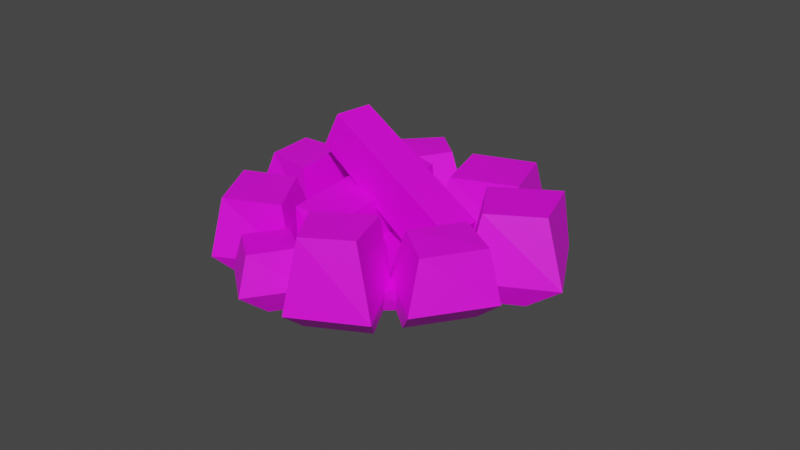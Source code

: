 # Source: campfire.blend  (saved by Blender 2.83.19; exported with 4.5.12 LTS)
import bpy
from mathutils import Matrix  # noqa: F401  (used for matrix-valued properties, if any)

bpy.ops.wm.read_factory_settings(use_empty=True)
scene = bpy.context.scene
scene.name = 'Scene'

# ---- collections
col_collection = bpy.data.collections.new('Collection'); scene.collection.children.link(col_collection)

# ---- images (referenced by path relative to the original .blend; pixels are not part of the script)
import os
ASSET_DIR = os.environ.get("B2B_ASSET_DIR", "")  # directory of the original .blend (textures are referenced by path, not embedded)
HERE = os.path.dirname(os.path.abspath(__file__))  # packed textures are extracted next to this script under _unpacked/

def load_image(name, relpath, width, height, colorspace="sRGB"):
    """Load a texture the original file referenced (path relative to the .blend, or extracted next to this script)."""
    p = next((c for c in (os.path.join(HERE, relpath), os.path.join(ASSET_DIR, relpath)) if relpath and os.path.exists(c)), "")
    if p:
        img = bpy.data.images.load(p, check_existing=True)
        img.name = name
    else:  # same state as the original file: an image datablock whose file is absent (Cycles renders it pink)
        img = bpy.data.images.new(name, width, height)
        img.source = "FILE"
        img.filepath = "//" + (relpath or name)
    img.colorspace_settings.name = colorspace
    return img
img_pallete_png = load_image('pallete.png', 'pallete.png', 1024, 1024, 'sRGB')

# ---- materials (node trees are filled in below, after node groups)
mat_colormaterial = bpy.data.materials.new('ColorMaterial')
mat_colormaterial.use_transparent_shadow = False

# ---- material node trees
mat_colormaterial.use_nodes = True; mat_colormaterial.node_tree.nodes.clear()
_N = mat_colormaterial.node_tree.nodes; _L = mat_colormaterial.node_tree.links
n0 = _N.new('ShaderNodeBsdfPrincipled'); n0.name = 'Principled BSDF'; n0.location = (10, 300)
n0.distribution = 'GGX'
n0.subsurface_method = 'BURLEY'
n0.inputs[3].default_value = 1.45
n0.inputs[27].default_value = (0.0, 0.0, 0.0, 1.0)
n0.inputs[28].default_value = 1.0
n1 = _N.new('ShaderNodeOutputMaterial'); n1.name = 'Material Output'; n1.location = (300, 300)
n2 = _N.new('ShaderNodeTexImage'); n2.name = 'Image Texture'; n2.location = (-280, 280)
n2.image = img_pallete_png
_L.new(n0.outputs[0], n1.inputs[0])
_L.new(n2.outputs[0], n0.inputs[0])
n1.is_active_output = True

# ---- world
world_world = bpy.data.worlds.new('World'); scene.world = world_world
world_world.use_nodes = True; world_world.node_tree.nodes.clear()
_N = world_world.node_tree.nodes; _L = world_world.node_tree.links
n0 = _N.new('ShaderNodeOutputWorld'); n0.name = 'World Output'; n0.location = (300, 300)
n1 = _N.new('ShaderNodeBackground'); n1.name = 'Background'; n1.location = (10, 300)
n1.inputs[0].default_value = (0.05088, 0.05088, 0.05088, 1.0)
_L.new(n1.outputs[0], n0.inputs[0])
n0.is_active_output = True
world_world.color = (0.05088, 0.05088, 0.05088)
world_world.use_sun_shadow = False
world_world.sun_shadow_jitter_overblur = 0.0

# ---- meshes
me_cube_001 = bpy.data.meshes.new('Cube.001')
me_cube_001.from_pydata([(0.9697, 1.268, 3.525), (0.9697, 1.268, 1.525), (0.9697, -0.7316, 3.525), (0.985, -0.7951, 1.027), (-1.03, 1.268, 3.525), (-1.03, 1.268, 1.525), (-1.03, -0.7316, 3.525), (-1.015, -0.7951, 1.027), (3.692, 0.5089, 1.348), (4.04, 0.2696, -0.5531), (-3.955, 0.1451, 1.874), (-4.177, -0.1213, 0.01204), (3.554, 1.022, 0.7267), (3.629, 0.7207, -1.538), (-4.663, 0.6314, 1.292), (-4.588, 0.3297, -0.9725), (-2.59, 1.613, -3.454), (-1.87, 1.781, -0.713), (1.066, 1.708, -3.534), (0.4669, 1.872, -0.8277), (-2.218, 0.7999, -1.783), (-2.046, 1.243, 0.3775), (1.438, 0.8942, -1.863), (0.8459, 1.356, 0.2356), (-7.473, 0.9399, -2.275), (-6.91, 1.21, 0.4085), (-4.007, 1.446, -3.2), (-4.323, 1.611, -0.3538), (-5.284, 0.2437, -0.7879), (-5.47, 0.6665, 1.538), (-2.054, 0.7153, -1.65), (-3.06, 1.09, 0.7708), (-6.238, -1.163, 1.948), (-6.133, -0.5277, 4.613), (-8.395, -0.4624, 0.4532), (-7.64, -0.09588, 3.686), (-3.064, -0.6723, 1.045), (-3.833, -0.2901, 4.199), (-5.221, 0.0281, -0.4496), (-5.697, 0.2443, 3.052), (-1.317, -1.753, 3.459), (-1.464, -1.315, 5.381), (-4.92, -1.32, 2.465), (-4.108, -0.99, 4.539), (0.418, -0.9846, 1.944), (-0.1867, -0.7729, 4.217), (-2.897, -0.5976, 1.202), (-2.775, -0.5023, 3.683), (-6.204, -0.2652, 0.2237), (-6.314, 0.06288, 1.665), (-8.904, 0.05915, -0.5207), (-8.296, 0.3068, 1.034), (-4.904, 0.3108, -0.9111), (-5.357, 0.4695, 0.7921), (-7.388, 0.6008, -1.467), (-7.296, 0.6723, 0.3916), (3.553, 0.5781, -1.235), (3.271, 1.038, 0.4742), (0.8158, 0.9348, -2.046), (1.45, 1.245, -0.002084), (5.192, 1.193, -2.438), (4.645, 1.396, -0.2125), (2.455, 1.55, -3.25), (2.391, 1.651, -0.8019), (1.778, -1.966, 3.681), (1.924, -1.339, 5.919), (-0.7171, -1.156, 1.952), (0.1818, -0.8393, 4.847), (5.448, -1.398, 2.637), (4.586, -1.064, 5.441), (2.954, -0.5883, 0.9083), (2.429, -0.4459, 4.114), (4.368, -1.028, 1.33), (4.658, -0.5372, 3.571), (2.566, -0.07341, -0.8091), (3.394, 0.168, 1.882), (8.381, -0.603, 0.6287), (7.571, -0.2479, 2.99), (6.635, 0.2689, -1.157), (6.113, 0.4038, 1.631), (4.73, 1.219, -2.578), (4.705, 1.333, -0.3823), (7.726, 0.8057, -1.642), (6.903, 1.006, 0.2697), (3.063, 0.5781, -1.316), (3.485, 0.8645, 0.4576), (5.819, 0.2336, -0.3989), (5.644, 0.6192, 1.108), (0.8313, 1.267, -4.101), (-2.159, 1.189, -4.035), (1.136, 0.6013, -2.735), (-1.854, 0.5241, -2.669), (-3.318, 1.052, -3.828), (-6.153, 0.6386, -3.071), (-1.72, 0.455, -2.561), (-4.362, 0.06929, -1.855), (-6.906, -0.5082, -0.8401), (-5.142, -1.081, 0.3824), (-4.311, -0.1071, -1.579), (-2.546, -0.68, -0.356), (-4.064, -1.21, 0.8055), (-1.117, -1.564, 1.618), (-2.409, -0.6188, -0.2275), (0.3016, -0.9354, 0.3794), (-7.323, -0.08169, -1.637), (-5.114, -0.347, -1.028), (-6.083, 0.3614, -2.411), (-4.051, 0.1242, -1.956), (0.6269, 0.6345, -2.884), (2.866, 0.3428, -2.22), (1.968, 1.137, -3.869), (4.206, 0.8457, -3.205), (-0.6268, -1.075, 0.3862), (1.414, -1.738, 1.8), (2.375, -0.6113, -0.4679), (4.416, -1.274, 0.9461), (2.059, -0.1901, -1.873), (3.532, -0.9709, -0.123), (5.387, 0.08986, -2.157), (6.815, -0.6232, -0.6965), (6.279, 0.5289, -2.554), (3.829, 0.867, -3.32), (4.719, 0.06096, -1.537), (2.465, 0.3428, -2.287), (-3.828, 0.5267, -1.297), (3.32, 0.7112, -1.454), (-3.273, 0.397, -2.432), (2.574, 0.5479, -2.56), (-5.369, -0.02136, -0.2269), (5.388, 0.2563, -0.4629), (-4.551, -0.1443, -1.367), (4.247, 0.08279, -1.56), (-5.101, -0.6055, 0.9726), (5.655, -0.3279, 0.7367), (-4.284, -0.7285, -0.1676), (4.514, -0.5014, -0.3606), (-2.272, -1.09, 2.047), (3.235, -0.9478, 1.927), (-1.836, -1.223, 0.9155), (2.667, -1.106, 0.8167)], [], [(0, 4, 6, 2), (3, 2, 6, 7), (7, 6, 4, 5), (5, 1, 3, 7), (1, 0, 2, 3), (5, 4, 0, 1), (8, 12, 14, 10), (11, 10, 14, 15), (15, 14, 12, 13), (13, 9, 11, 15), (9, 8, 10, 11), (13, 12, 8, 9), (16, 17, 19, 18), (18, 19, 23, 22), (22, 23, 21, 20), (20, 21, 17, 16), (20, 16, 89, 91), (23, 19, 17, 21), (24, 25, 27, 26), (26, 27, 31, 30), (30, 31, 29, 28), (28, 29, 25, 24), (40, 42, 100, 101), (31, 27, 25, 29), (32, 33, 35, 34), (34, 35, 39, 38), (38, 39, 37, 36), (36, 37, 33, 32), (86, 84, 123, 122), (39, 35, 33, 37), (40, 41, 43, 42), (42, 43, 47, 46), (46, 47, 45, 44), (44, 45, 41, 40), (66, 70, 114, 112), (47, 43, 41, 45), (48, 49, 51, 50), (50, 51, 55, 54), (54, 55, 53, 52), (52, 53, 49, 48), (28, 24, 93, 95), (55, 51, 49, 53), (56, 57, 59, 58), (58, 59, 63, 62), (62, 63, 61, 60), (60, 61, 57, 56), (48, 50, 104, 105), (63, 59, 57, 61), (64, 65, 67, 66), (66, 67, 71, 70), (70, 71, 69, 68), (68, 69, 65, 64), (74, 78, 118, 116), (71, 67, 65, 69), (72, 73, 75, 74), (74, 75, 79, 78), (78, 79, 77, 76), (76, 77, 73, 72), (36, 32, 97, 99), (79, 75, 73, 77), (80, 81, 83, 82), (82, 83, 87, 86), (86, 87, 85, 84), (84, 85, 81, 80), (90, 22, 125, 127), (87, 83, 81, 85), (88, 90, 91, 89), (92, 94, 95, 93), (96, 98, 99, 97), (100, 102, 103, 101), (104, 106, 107, 105), (108, 110, 111, 109), (112, 114, 115, 113), (116, 118, 119, 117), (120, 122, 123, 121), (58, 62, 110, 108), (78, 76, 119, 118), (32, 34, 96, 97), (50, 54, 106, 104), (70, 68, 115, 114), (24, 26, 92, 93), (84, 80, 121, 123), (42, 46, 102, 100), (62, 60, 111, 110), (16, 18, 88, 89), (76, 72, 117, 119), (34, 38, 98, 96), (54, 52, 107, 106), (68, 64, 113, 115), (80, 82, 120, 121), (26, 30, 94, 92), (46, 44, 103, 102), (60, 56, 109, 111), (72, 74, 116, 117), (18, 22, 90, 88), (38, 36, 99, 98), (52, 48, 105, 107), (64, 66, 112, 113), (30, 28, 95, 94), (44, 40, 101, 103), (82, 86, 122, 120), (56, 58, 108, 109), (125, 124, 128, 129), (91, 90, 127, 126), (22, 20, 124, 125), (20, 91, 126, 124), (131, 129, 133, 135), (127, 125, 129, 131), (126, 127, 131, 130), (124, 126, 130, 128), (132, 134, 138, 136), (130, 131, 135, 134), (128, 130, 134, 132), (129, 128, 132, 133), (137, 136, 138, 139), (133, 132, 136, 137), (135, 133, 137, 139), (134, 135, 139, 138)])
_uv = me_cube_001.uv_layers.new(name='UVMap')
_uv.uv.foreach_set('vector', [0.9201, 0.1682, 0.9201, 0.1682, 0.9201, 0.1682, 0.9201, 0.1682, 0.9201, 0.1682, 0.9201, 0.1682, 0.9201, 0.1682, 0.9201, 0.1682, 0.9201, 0.1682, 0.9201, 0.1682, 0.9201, 0.1682, 0.9201, 0.1682, 0.9201, 0.1207, 0.9201, 0.1207, 0.9201, 0.1207, 0.9201, 0.1207, 0.9201, 0.1682, 0.9201, 0.1682, 0.9201, 0.1682, 0.9201, 0.1682, 0.9201, 0.1682, 0.9201, 0.1682, 0.9201, 0.1682, 0.9201, 0.1682, 0.9159, 0.09431, 0.9159, 0.09431, 0.9159, 0.09431, 0.9159, 0.09431, 0.9159, 0.09431, 0.9159, 0.09431, 0.9159, 0.09431, 0.9159, 0.09431, 0.9159, 0.09431, 0.9159, 0.09431, 0.9159, 0.09431, 0.9159, 0.09431, 0.9159, 0.09431, 0.9159, 0.09431, 0.9159, 0.09431, 0.9159, 0.09431, 0.9159, 0.09431, 0.9159, 0.09431, 0.9159, 0.09431, 0.9159, 0.09431, 0.9159, 0.09431, 0.9159, 0.09431, 0.9159, 0.09431, 0.9159, 0.09431, 0.7741, 0.07848, 0.7741, 0.07848, 0.7741, 0.07848, 0.7741, 0.07848, 0.7741, 0.07848, 0.7741, 0.07848, 0.7741, 0.07848, 0.7741, 0.07848, 0.7699, 0.03626, 0.7699, 0.03626, 0.7699, 0.03626, 0.7699, 0.03626, 0.7741, 0.07848, 0.7741, 0.07848, 0.7741, 0.07848, 0.7741, 0.07848, 0.8971, 0.05737, 0.8971, 0.05737, 0.8971, 0.05737, 0.8971, 0.05737, 0.7741, 0.07848, 0.7741, 0.07848, 0.7741, 0.07848, 0.7741, 0.07848, 0.7741, 0.07848, 0.7741, 0.07848, 0.7741, 0.07848, 0.7741, 0.07848, 0.7741, 0.07848, 0.7741, 0.07848, 0.7741, 0.07848, 0.7741, 0.07848, 0.7699, 0.03626, 0.7699, 0.03626, 0.7699, 0.03626, 0.7699, 0.03626, 0.7741, 0.07848, 0.7741, 0.07848, 0.7741, 0.07848, 0.7741, 0.07848, 0.8971, 0.05737, 0.8971, 0.05737, 0.8971, 0.05737, 0.8971, 0.05737, 0.7741, 0.07848, 0.7741, 0.07848, 0.7741, 0.07848, 0.7741, 0.07848, 0.7741, 0.07848, 0.7741, 0.07848, 0.7741, 0.07848, 0.7741, 0.07848, 0.7741, 0.07848, 0.7741, 0.07848, 0.7741, 0.07848, 0.7741, 0.07848, 0.7699, 0.03626, 0.7699, 0.03626, 0.7699, 0.03626, 0.7699, 0.03626, 0.7741, 0.07848, 0.7741, 0.07848, 0.7741, 0.07848, 0.7741, 0.07848, 0.8971, 0.05737, 0.8971, 0.05737, 0.8971, 0.05737, 0.8971, 0.05737, 0.7741, 0.07848, 0.7741, 0.07848, 0.7741, 0.07848, 0.7741, 0.07848, 0.7741, 0.07848, 0.7741, 0.07848, 0.7741, 0.07848, 0.7741, 0.07848, 0.7741, 0.07848, 0.7741, 0.07848, 0.7741, 0.07848, 0.7741, 0.07848, 0.7699, 0.03626, 0.7699, 0.03626, 0.7699, 0.03626, 0.7699, 0.03626, 0.7741, 0.07848, 0.7741, 0.07848, 0.7741, 0.07848, 0.7741, 0.07848, 0.8971, 0.05737, 0.8971, 0.05737, 0.8971, 0.05737, 0.8971, 0.05737, 0.7741, 0.07848, 0.7741, 0.07848, 0.7741, 0.07848, 0.7741, 0.07848, 0.7741, 0.07848, 0.7741, 0.07848, 0.7741, 0.07848, 0.7741, 0.07848, 0.7741, 0.07848, 0.7741, 0.07848, 0.7741, 0.07848, 0.7741, 0.07848, 0.7741, 0.07848, 0.7741, 0.07848, 0.7741, 0.07848, 0.7741, 0.07848, 0.7699, 0.03626, 0.7699, 0.03626, 0.7699, 0.03626, 0.7699, 0.03626, 0.8971, 0.05737, 0.8971, 0.05737, 0.8971, 0.05737, 0.8971, 0.05737, 0.7741, 0.07848, 0.7741, 0.07848, 0.7741, 0.07848, 0.7741, 0.07848, 0.7699, 0.03626, 0.7699, 0.03626, 0.7699, 0.03626, 0.7699, 0.03626, 0.7741, 0.07848, 0.7741, 0.07848, 0.7741, 0.07848, 0.7741, 0.07848, 0.7741, 0.07848, 0.7741, 0.07848, 0.7741, 0.07848, 0.7741, 0.07848, 0.7741, 0.07848, 0.7741, 0.07848, 0.7741, 0.07848, 0.7741, 0.07848, 0.8971, 0.05737, 0.8971, 0.05737, 0.8971, 0.05737, 0.8971, 0.05737, 0.7741, 0.07848, 0.7741, 0.07848, 0.7741, 0.07848, 0.7741, 0.07848, 0.7741, 0.07848, 0.7741, 0.07848, 0.7741, 0.07848, 0.7741, 0.07848, 0.7699, 0.03626, 0.7699, 0.03626, 0.7699, 0.03626, 0.7699, 0.03626, 0.7741, 0.07848, 0.7741, 0.07848, 0.7741, 0.07848, 0.7741, 0.07848, 0.7741, 0.07848, 0.7741, 0.07848, 0.7741, 0.07848, 0.7741, 0.07848, 0.8971, 0.05737, 0.8971, 0.05737, 0.8971, 0.05737, 0.8971, 0.05737, 0.7741, 0.07848, 0.7741, 0.07848, 0.7741, 0.07848, 0.7741, 0.07848, 0.7699, 0.03626, 0.7699, 0.03626, 0.7699, 0.03626, 0.7699, 0.03626, 0.8971, 0.05737, 0.8971, 0.05737, 0.8971, 0.05737, 0.8971, 0.05737, 0.7741, 0.07848, 0.7741, 0.07848, 0.7741, 0.07848, 0.7741, 0.07848, 0.7741, 0.07848, 0.7741, 0.07848, 0.7741, 0.07848, 0.7741, 0.07848, 0.8971, 0.05737, 0.8971, 0.05737, 0.8971, 0.05737, 0.8971, 0.05737, 0.7741, 0.07848, 0.7741, 0.07848, 0.7741, 0.07848, 0.7741, 0.07848, 0.7741, 0.07848, 0.7741, 0.07848, 0.7741, 0.07848, 0.7741, 0.07848, 0.7741, 0.07848, 0.7741, 0.07848, 0.7741, 0.07848, 0.7741, 0.07848, 0.7699, 0.03626, 0.7699, 0.03626, 0.7699, 0.03626, 0.7699, 0.03626, 0.7741, 0.07848, 0.7741, 0.07848, 0.7741, 0.07848, 0.7741, 0.07848, 0.8971, 0.05737, 0.8971, 0.05737, 0.8971, 0.05737, 0.8971, 0.05737, 0.7741, 0.07848, 0.7741, 0.07848, 0.7741, 0.07848, 0.7741, 0.07848, 0.8971, 0.05737, 0.8971, 0.05737, 0.8971, 0.05737, 0.8971, 0.05737, 0.8971, 0.05737, 0.8971, 0.05737, 0.8971, 0.05737, 0.8971, 0.05737, 0.8971, 0.05737, 0.8971, 0.05737, 0.8971, 0.05737, 0.8971, 0.05737, 0.8971, 0.05737, 0.8971, 0.05737, 0.8971, 0.05737, 0.8971, 0.05737, 0.8971, 0.05737, 0.8971, 0.05737, 0.8971, 0.05737, 0.8971, 0.05737, 0.8971, 0.05737, 0.8971, 0.05737, 0.8971, 0.05737, 0.8971, 0.05737, 0.8971, 0.05737, 0.8971, 0.05737, 0.8971, 0.05737, 0.8971, 0.05737, 0.8971, 0.05737, 0.8971, 0.05737, 0.8971, 0.05737, 0.8971, 0.05737, 0.8971, 0.05737, 0.8971, 0.05737, 0.8971, 0.05737, 0.8971, 0.05737, 0.8971, 0.05737, 0.8971, 0.05737, 0.8971, 0.05737, 0.8971, 0.05737, 0.8971, 0.05737, 0.8971, 0.05737, 0.8971, 0.05737, 0.8971, 0.05737, 0.8971, 0.05737, 0.8971, 0.05737, 0.8971, 0.05737, 0.8971, 0.05737, 0.8971, 0.05737, 0.8971, 0.05737, 0.8971, 0.05737, 0.8971, 0.05737, 0.8971, 0.05737, 0.8971, 0.05737, 0.8971, 0.05737, 0.8971, 0.05737, 0.8971, 0.05737, 0.8971, 0.05737, 0.8971, 0.05737, 0.8971, 0.05737, 0.8971, 0.05737, 0.8971, 0.05737, 0.8971, 0.05737, 0.8971, 0.05737, 0.8971, 0.05737, 0.8971, 0.05737, 0.8971, 0.05737, 0.8971, 0.05737, 0.8971, 0.05737, 0.8971, 0.05737, 0.8971, 0.05737, 0.8971, 0.05737, 0.8971, 0.05737, 0.8971, 0.05737, 0.8971, 0.05737, 0.8971, 0.05737, 0.8971, 0.05737, 0.8971, 0.05737, 0.8971, 0.05737, 0.8971, 0.05737, 0.8971, 0.05737, 0.8971, 0.05737, 0.8971, 0.05737, 0.8971, 0.05737, 0.8971, 0.05737, 0.8971, 0.05737, 0.8971, 0.05737, 0.8971, 0.05737, 0.8971, 0.05737, 0.8971, 0.05737, 0.8971, 0.05737, 0.8971, 0.05737, 0.8971, 0.05737, 0.8971, 0.05737, 0.8971, 0.05737, 0.8971, 0.05737, 0.8971, 0.05737, 0.8971, 0.05737, 0.8971, 0.05737, 0.8971, 0.05737, 0.8971, 0.05737, 0.8971, 0.05737, 0.8971, 0.05737, 0.8971, 0.05737, 0.8971, 0.05737, 0.8971, 0.05737, 0.8971, 0.05737, 0.8971, 0.05737, 0.8971, 0.05737, 0.8971, 0.05737, 0.8971, 0.05737, 0.8971, 0.05737, 0.8971, 0.05737, 0.8971, 0.05737, 0.8971, 0.05737, 0.8971, 0.05737, 0.8971, 0.05737, 0.8971, 0.05737, 0.8971, 0.05737, 0.8971, 0.05737, 0.8971, 0.05737, 0.8971, 0.05737, 0.8971, 0.05737, 0.8971, 0.05737, 0.8971, 0.05737, 0.8971, 0.05737, 0.8971, 0.05737, 0.8971, 0.05737, 0.8971, 0.05737, 0.8971, 0.05737, 0.8971, 0.05737, 0.8971, 0.05737, 0.8971, 0.05737, 0.8971, 0.05737, 0.8971, 0.05737, 0.8971, 0.05737, 0.8971, 0.05737, 0.8971, 0.05737, 0.8971, 0.05737, 0.8971, 0.05737, 0.8971, 0.05737, 0.8971, 0.05737, 0.8971, 0.05737, 0.8971, 0.05737, 0.7699, 0.03626, 0.7699, 0.03626, 0.7699, 0.03626, 0.7699, 0.03626, 0.8971, 0.05737, 0.8971, 0.05737, 0.8971, 0.05737, 0.8971, 0.05737, 0.7699, 0.03626, 0.7699, 0.03626, 0.7699, 0.03626, 0.7699, 0.03626, 0.8971, 0.05737, 0.8971, 0.05737, 0.8971, 0.05737, 0.8971, 0.05737, 0.8971, 0.05737, 0.8971, 0.05737, 0.8971, 0.05737, 0.8971, 0.05737, 0.8971, 0.05737, 0.8971, 0.05737, 0.8971, 0.05737, 0.8971, 0.05737, 0.8971, 0.05737, 0.8971, 0.05737, 0.8971, 0.05737, 0.8971, 0.05737, 0.8971, 0.05737, 0.8971, 0.05737, 0.8971, 0.05737, 0.8971, 0.05737, 0.8971, 0.05737, 0.8971, 0.05737, 0.8971, 0.05737, 0.8971, 0.05737, 0.8971, 0.05737, 0.8971, 0.05737, 0.8971, 0.05737, 0.8971, 0.05737, 0.8971, 0.05737, 0.8971, 0.05737, 0.8971, 0.05737, 0.8971, 0.05737, 0.7699, 0.03626, 0.7699, 0.03626, 0.7699, 0.03626, 0.7699, 0.03626, 0.8971, 0.05737, 0.8971, 0.05737, 0.8971, 0.05737, 0.8971, 0.05737, 0.7699, 0.03626, 0.7699, 0.03626, 0.7699, 0.03626, 0.7699, 0.03626, 0.8971, 0.05737, 0.8971, 0.05737, 0.8971, 0.05737, 0.8971, 0.05737, 0.8971, 0.05737, 0.8971, 0.05737, 0.8971, 0.05737, 0.8971, 0.05737])
me_cube_001.materials.append(mat_colormaterial)
me_cube_001.use_remesh_preserve_volume = False
me_cube_001.use_remesh_preserve_attributes = False
me_cube_001.use_mirror_vertex_groups = False
me_cube_001.update()

# ---- objects
ob_cube_001 = bpy.data.objects.new('Cube.001', me_cube_001)

# ---- transforms, parenting, visibility, modifiers, constraints
ob_cube_001.location = (-7.451e-09, 0.0, 2.98e-08)
ob_cube_001.rotation_euler = (0.4715, 0.02735, 1.469)
ob_cube_001.scale = (0.2, 0.8, 0.2)
ob_cube_001.lock_rotations_4d = False
ob_cube_001.empty_display_type = 'ARROWS'
ob_cube_001.lineart.crease_threshold = 0.0

# ---- collection membership
col_collection.objects.link(ob_cube_001)

# ---- scene / render settings (as saved in the file)
scene.frame_start = 1; scene.frame_end = 250; scene.frame_set(1)
scene.render.engine = 'BLENDER_EEVEE_NEXT'
scene.cycles.use_denoising = False
scene.cycles.samples = 128
scene.cycles.sampling_pattern = 'TABULATED_SOBOL'
scene.cycles.use_adaptive_sampling = False
scene.cycles.use_light_tree = False
scene.view_settings.view_transform = 'Filmic'
bpy.context.view_layer.update()

# ---- added for rendering (the .blend has no active camera and no usable light): camera, sun
cam_auto = bpy.data.cameras.new('AutoCamera')
cam_auto.lens = 50.0
cam_auto.sensor_width = 36.0
cam_auto.clip_end = 1000.0
ob_auto_camera = bpy.data.objects.new('AutoCamera', cam_auto)
scene.collection.objects.link(ob_auto_camera)
ob_auto_camera.location = (6.0317, -7.16527, 4.88332)
ob_auto_camera.rotation_euler = (1.09748, -7.21219e-08, 0.694738)
scene.camera = ob_auto_camera
light_auto_sun = bpy.data.lights.new('AutoSun', 'SUN')
light_auto_sun.energy = 3.0
light_auto_sun.angle = 0.0523599
ob_auto_sun = bpy.data.objects.new('AutoSun', light_auto_sun)
scene.collection.objects.link(ob_auto_sun)
ob_auto_sun.rotation_euler = (0.872665, 0.174533, 0.523599)
bpy.context.view_layer.update()
